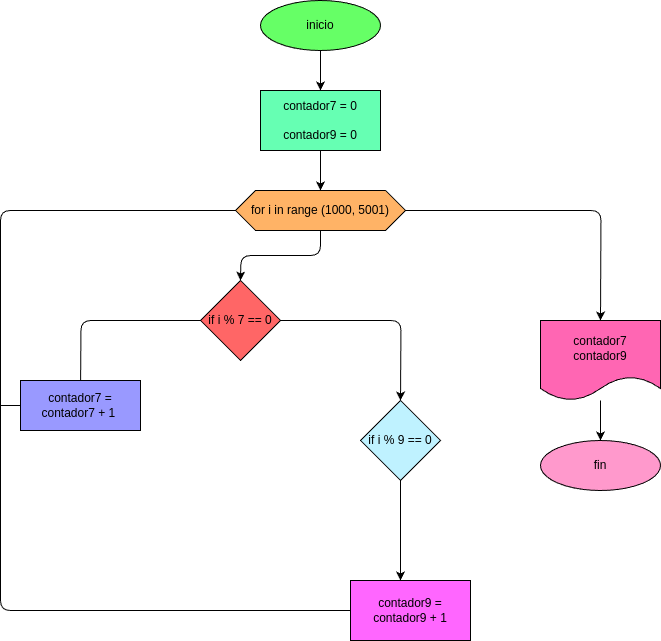

The diagram above was exported from draw.io. Its source (the exported page's mxGraphModel, read from the mxfile embedded in the PNG):
<mxGraphModel dx="766" dy="483" grid="1" gridSize="10" guides="1" tooltips="1" connect="1" arrows="1" fold="1" page="1" pageScale="1" pageWidth="850" pageHeight="1100" math="0" shadow="0">
  <root>
    <mxCell id="0" />
    <mxCell id="1" parent="0" />
    <mxCell id="3" style="edgeStyle=none;html=1;" parent="1" source="2" edge="1">
      <mxGeometry relative="1" as="geometry">
        <mxPoint x="360" y="90" as="targetPoint" />
      </mxGeometry>
    </mxCell>
    <mxCell id="2" value="inicio" style="ellipse;whiteSpace=wrap;html=1;fillColor=#66FF66;" parent="1" vertex="1">
      <mxGeometry x="300" width="120" height="50" as="geometry" />
    </mxCell>
    <mxCell id="6" style="edgeStyle=none;html=1;" edge="1" parent="1" source="4">
      <mxGeometry relative="1" as="geometry">
        <mxPoint x="360" y="190" as="targetPoint" />
      </mxGeometry>
    </mxCell>
    <mxCell id="4" value="contador7 = 0&lt;div&gt;&lt;br&gt;&lt;/div&gt;&lt;div&gt;contador9 = 0&lt;/div&gt;" style="rounded=0;whiteSpace=wrap;html=1;fillColor=#66FFB3;" vertex="1" parent="1">
      <mxGeometry x="300" y="90" width="120" height="60" as="geometry" />
    </mxCell>
    <mxCell id="8" style="edgeStyle=orthogonalEdgeStyle;html=1;" edge="1" parent="1" source="5">
      <mxGeometry relative="1" as="geometry">
        <mxPoint x="280" y="280" as="targetPoint" />
      </mxGeometry>
    </mxCell>
    <mxCell id="16" style="edgeStyle=orthogonalEdgeStyle;html=1;" edge="1" parent="1" source="5">
      <mxGeometry relative="1" as="geometry">
        <mxPoint x="640" y="320" as="targetPoint" />
      </mxGeometry>
    </mxCell>
    <mxCell id="5" value="for i in range (1000, 5001)" style="shape=hexagon;perimeter=hexagonPerimeter2;whiteSpace=wrap;html=1;fixedSize=1;fillColor=#FFB366;" vertex="1" parent="1">
      <mxGeometry x="275" y="190" width="170" height="40" as="geometry" />
    </mxCell>
    <mxCell id="10" style="edgeStyle=orthogonalEdgeStyle;html=1;" edge="1" parent="1" source="9">
      <mxGeometry relative="1" as="geometry">
        <mxPoint x="120" y="400" as="targetPoint" />
      </mxGeometry>
    </mxCell>
    <mxCell id="12" style="edgeStyle=orthogonalEdgeStyle;html=1;" edge="1" parent="1" source="9">
      <mxGeometry relative="1" as="geometry">
        <mxPoint x="440" y="400" as="targetPoint" />
      </mxGeometry>
    </mxCell>
    <mxCell id="9" value="if i % 7 == 0" style="rhombus;whiteSpace=wrap;html=1;fillColor=#FF6666;" vertex="1" parent="1">
      <mxGeometry x="240" y="280" width="80" height="80" as="geometry" />
    </mxCell>
    <mxCell id="11" value="contador7 = contador7 + 1&amp;nbsp;" style="rounded=0;whiteSpace=wrap;html=1;fillColor=#9999FF;" vertex="1" parent="1">
      <mxGeometry x="60" y="380" width="120" height="50" as="geometry" />
    </mxCell>
    <mxCell id="14" style="edgeStyle=orthogonalEdgeStyle;html=1;" edge="1" parent="1" source="13">
      <mxGeometry relative="1" as="geometry">
        <mxPoint x="440" y="580" as="targetPoint" />
      </mxGeometry>
    </mxCell>
    <mxCell id="13" value="if i % 9 == 0" style="rhombus;whiteSpace=wrap;html=1;fillColor=#BFF2FF;" vertex="1" parent="1">
      <mxGeometry x="400" y="400" width="80" height="80" as="geometry" />
    </mxCell>
    <mxCell id="15" value="contador9 = contador9 + 1" style="rounded=0;whiteSpace=wrap;html=1;fillColor=#FF66FF;" vertex="1" parent="1">
      <mxGeometry x="390" y="580" width="120" height="60" as="geometry" />
    </mxCell>
    <mxCell id="18" style="edgeStyle=orthogonalEdgeStyle;html=1;" edge="1" parent="1" source="17">
      <mxGeometry relative="1" as="geometry">
        <mxPoint x="640" y="440" as="targetPoint" />
      </mxGeometry>
    </mxCell>
    <mxCell id="17" value="contador7&lt;div&gt;contador9&lt;/div&gt;" style="shape=document;whiteSpace=wrap;html=1;boundedLbl=1;fillColor=#FF66B3;" vertex="1" parent="1">
      <mxGeometry x="580" y="320" width="120" height="80" as="geometry" />
    </mxCell>
    <mxCell id="19" value="fin" style="ellipse;whiteSpace=wrap;html=1;fillColor=#FF99CC;" vertex="1" parent="1">
      <mxGeometry x="580" y="440" width="120" height="50" as="geometry" />
    </mxCell>
    <mxCell id="20" value="" style="endArrow=none;html=1;entryX=0;entryY=0.5;entryDx=0;entryDy=0;exitX=0;exitY=0.5;exitDx=0;exitDy=0;" edge="1" parent="1" source="5" target="15">
      <mxGeometry width="50" height="50" relative="1" as="geometry">
        <mxPoint x="30" y="-560" as="sourcePoint" />
        <mxPoint x="250" y="640" as="targetPoint" />
        <Array as="points">
          <mxPoint x="40" y="210" />
          <mxPoint x="40" y="610" />
        </Array>
      </mxGeometry>
    </mxCell>
    <mxCell id="23" value="" style="endArrow=none;html=1;entryX=0;entryY=0.5;entryDx=0;entryDy=0;" edge="1" parent="1" target="11">
      <mxGeometry width="50" height="50" relative="1" as="geometry">
        <mxPoint x="40" y="405" as="sourcePoint" />
        <mxPoint x="-30" y="500" as="targetPoint" />
      </mxGeometry>
    </mxCell>
  </root>
</mxGraphModel>